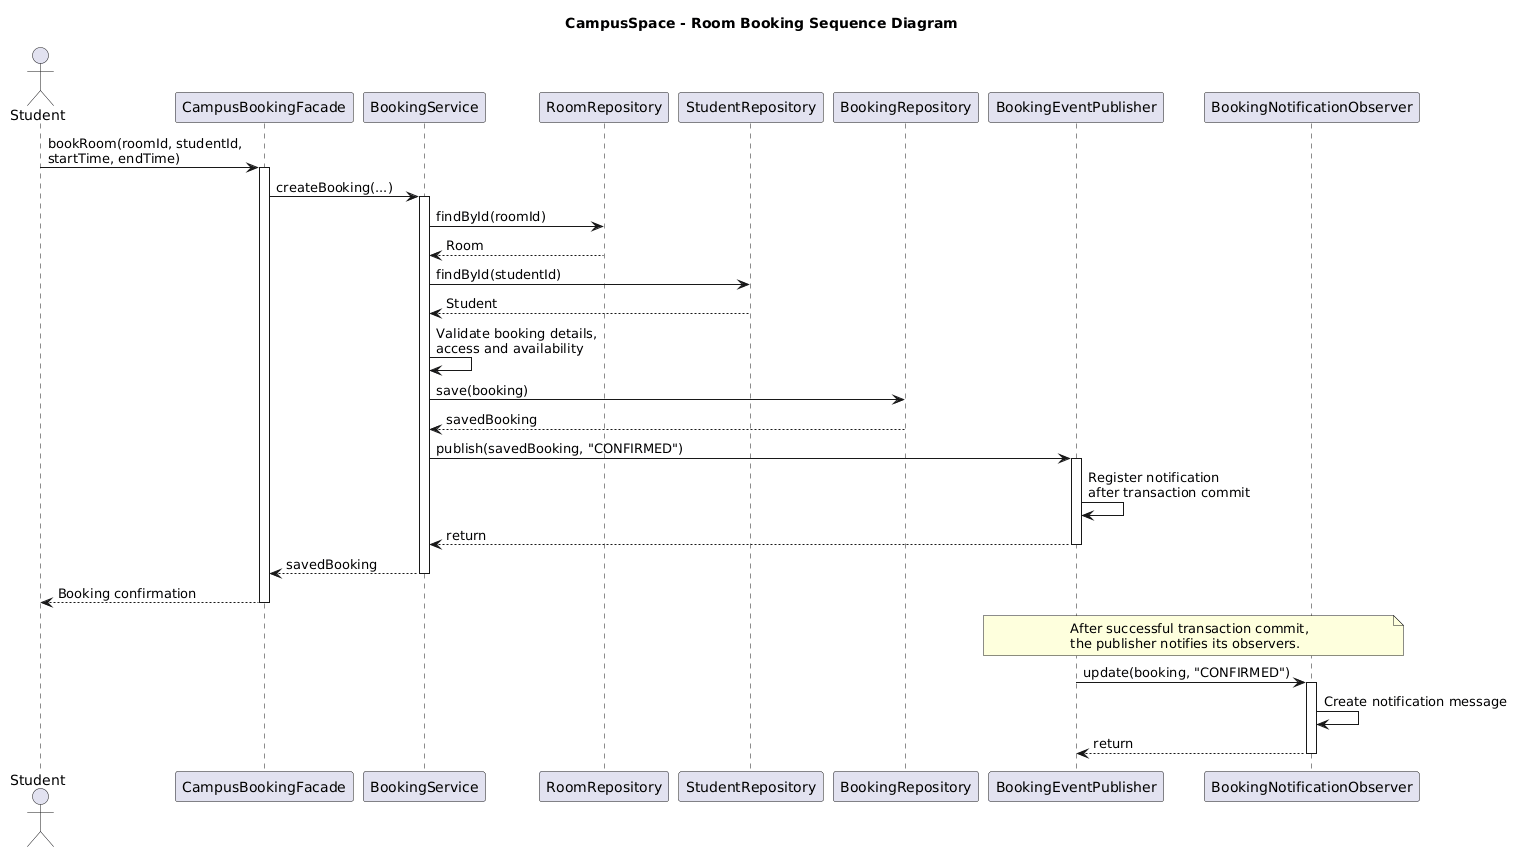

The diagram above was rendered by PlantUML. Its source (embedded in the PNG):
@startuml
title CampusSpace - Room Booking Sequence Diagram

actor Student
participant "CampusBookingFacade" as Facade
participant "BookingService" as Service
participant "RoomRepository" as RoomRepo
participant "StudentRepository" as StudentRepo
participant "BookingRepository" as BookingRepo
participant "BookingEventPublisher" as Publisher
participant "BookingNotificationObserver" as Observer

Student -> Facade: bookRoom(roomId, studentId,\nstartTime, endTime)
activate Facade

Facade -> Service: createBooking(...)
activate Service

Service -> RoomRepo: findById(roomId)
RoomRepo --> Service: Room

Service -> StudentRepo: findById(studentId)
StudentRepo --> Service: Student

Service -> Service: Validate booking details,\naccess and availability

Service -> BookingRepo: save(booking)
BookingRepo --> Service: savedBooking

Service -> Publisher: publish(savedBooking, "CONFIRMED")
activate Publisher
Publisher -> Publisher: Register notification\nafter transaction commit
Publisher --> Service: return
deactivate Publisher

Service --> Facade: savedBooking
deactivate Service

Facade --> Student: Booking confirmation
deactivate Facade

note over Publisher, Observer
After successful transaction commit,
the publisher notifies its observers.
end note

Publisher -> Observer: update(booking, "CONFIRMED")
activate Observer
Observer -> Observer: Create notification message
Observer --> Publisher: return
deactivate Observer
@enduml